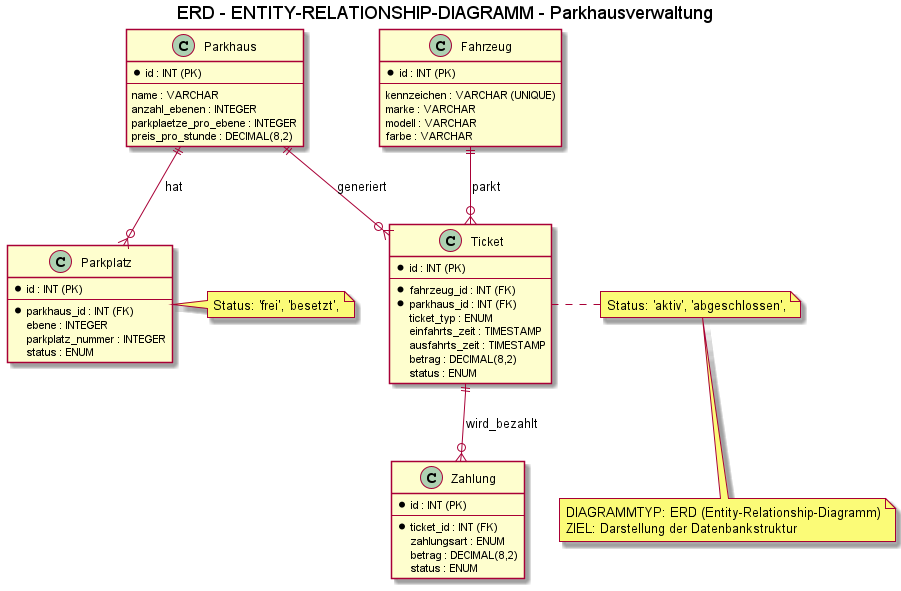

The diagram above was rendered by PlantUML. Its source (embedded in the PNG):
@startuml ERD_Parkhausverwaltung

title ERD - ENTITY-RELATIONSHIP-DIAGRAMM - Parkhausverwaltung

' Entities als Classes (vermeidet Graphviz-Probleme)
class "Parkhaus" as parkhaus {
    * id : INT (PK)
    --
    name : VARCHAR
    anzahl_ebenen : INTEGER
    parkplaetze_pro_ebene : INTEGER
    preis_pro_stunde : DECIMAL(8,2)
}

class "Parkplatz" as parkplatz {
    * id : INT (PK)
    --
    * parkhaus_id : INT (FK)
    ebene : INTEGER
    parkplatz_nummer : INTEGER
    status : ENUM
}

class "Fahrzeug" as fahrzeug {
    * id : INT (PK)
    --
    kennzeichen : VARCHAR (UNIQUE)
    marke : VARCHAR
    modell : VARCHAR
    farbe : VARCHAR
}

class "Ticket" as ticket {
    * id : INT (PK)
    --
    * fahrzeug_id : INT (FK)
    * parkhaus_id : INT (FK)
    ticket_typ : ENUM
    einfahrts_zeit : TIMESTAMP
    ausfahrts_zeit : TIMESTAMP
    betrag : DECIMAL(8,2)
    status : ENUM
}

class "Zahlung" as zahlung {
    * id : INT (PK)
    --
    * ticket_id : INT (FK)
    zahlungsart : ENUM
    betrag : DECIMAL(8,2)
    status : ENUM
}

' Relationships
parkhaus ||--o{ parkplatz : "hat"
parkhaus ||--o{ ticket : "generiert"
fahrzeug ||--o{ ticket : "parkt"
ticket ||--o{ zahlung : "wird_bezahlt"

' Notes
note right of parkplatz
  Status: 'frei', 'besetzt',
  'reserviert', 'gesperrt'
end note

note right of ticket
  Status: 'aktiv', 'abgeschlossen',
  'storniert'
end note

note bottom
  DIAGRAMMTYP: ERD (Entity-Relationship-Diagramm)
  ZIEL: Darstellung der Datenbankstruktur
end note

@enduml